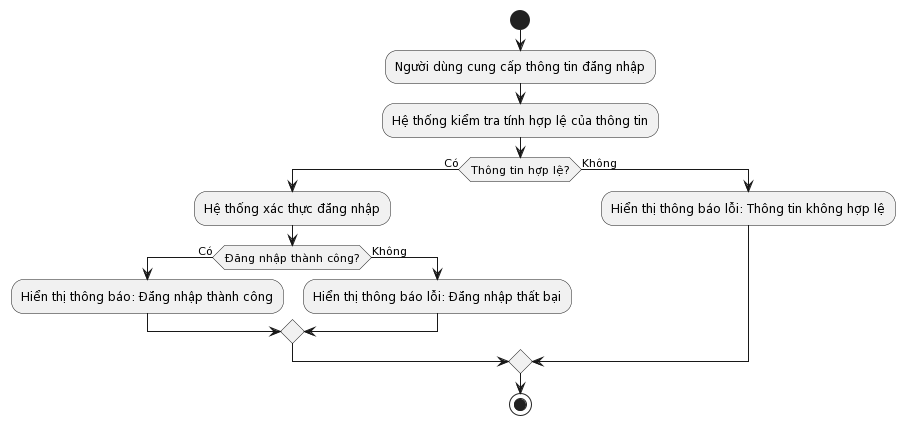

The diagram above was rendered by PlantUML. Its source (embedded in the PNG):
@startuml
start
:Người dùng cung cấp thông tin đăng nhập;
:Hệ thống kiểm tra tính hợp lệ của thông tin;

if (Thông tin hợp lệ?) then (Có)
  :Hệ thống xác thực đăng nhập;
  if (Đăng nhập thành công?) then (Có)
    :Hiển thị thông báo: Đăng nhập thành công;
  else (Không)
    :Hiển thị thông báo lỗi: Đăng nhập thất bại;
  endif
else (Không)
  :Hiển thị thông báo lỗi: Thông tin không hợp lệ;
endif

stop
@enduml